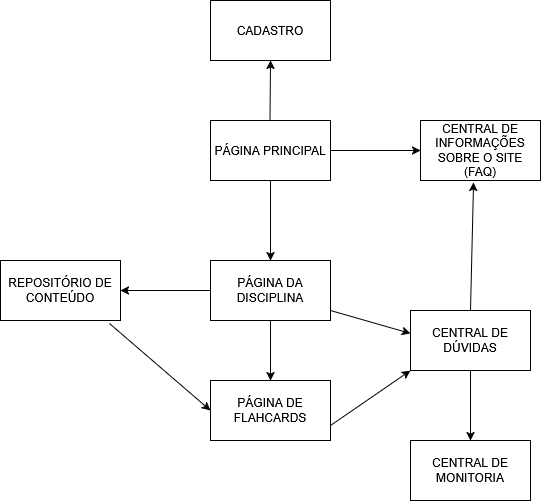

The diagram above was exported from draw.io. Its source (the exported page's mxGraphModel, read from the mxfile embedded in the PNG):
<mxGraphModel dx="1426" dy="779" grid="1" gridSize="10" guides="1" tooltips="1" connect="1" arrows="1" fold="1" page="1" pageScale="1" pageWidth="827" pageHeight="1169" math="0" shadow="0">
  <root>
    <mxCell id="0" />
    <mxCell id="1" parent="0" />
    <mxCell id="IYkQCqaoq016s0_cWbNt-1" parent="1" style="rounded=0;whiteSpace=wrap;html=1;" value="PÁGINA PRINCIPAL" vertex="1">
      <mxGeometry height="60" width="120" x="340" y="380" as="geometry" />
    </mxCell>
    <mxCell id="IYkQCqaoq016s0_cWbNt-3" edge="1" parent="1" style="endArrow=classic;html=1;rounded=0;" value="">
      <mxGeometry height="50" relative="1" width="50" as="geometry">
        <mxPoint x="399.5" y="380" as="sourcePoint" />
        <mxPoint x="400" y="320" as="targetPoint" />
      </mxGeometry>
    </mxCell>
    <mxCell id="IYkQCqaoq016s0_cWbNt-4" parent="1" style="rounded=0;whiteSpace=wrap;html=1;" value="CADASTRO" vertex="1">
      <mxGeometry height="60" width="120" x="340" y="260" as="geometry" />
    </mxCell>
    <mxCell id="IYkQCqaoq016s0_cWbNt-7" edge="1" parent="1" style="endArrow=classic;html=1;rounded=0;" value="">
      <mxGeometry height="50" relative="1" width="50" as="geometry">
        <mxPoint x="400" y="440" as="sourcePoint" />
        <mxPoint x="400" y="520" as="targetPoint" />
      </mxGeometry>
    </mxCell>
    <mxCell id="IYkQCqaoq016s0_cWbNt-8" parent="1" style="rounded=0;whiteSpace=wrap;html=1;" value="PÁGINA DA DISCIPLINA" vertex="1">
      <mxGeometry height="60" width="120" x="340" y="520" as="geometry" />
    </mxCell>
    <mxCell id="IYkQCqaoq016s0_cWbNt-11" edge="1" parent="1" style="endArrow=classic;html=1;rounded=0;" value="">
      <mxGeometry height="50" relative="1" width="50" as="geometry">
        <mxPoint x="400" y="580" as="sourcePoint" />
        <mxPoint x="400" y="640" as="targetPoint" />
      </mxGeometry>
    </mxCell>
    <mxCell id="IYkQCqaoq016s0_cWbNt-12" parent="1" style="rounded=0;whiteSpace=wrap;html=1;" value="PÁGINA DE FLAHCARDS" vertex="1">
      <mxGeometry height="60" width="120" x="340" y="640" as="geometry" />
    </mxCell>
    <mxCell id="IYkQCqaoq016s0_cWbNt-13" parent="1" style="rounded=0;whiteSpace=wrap;html=1;" value="CENTRAL DE DÚVIDAS" vertex="1">
      <mxGeometry height="60" width="120" x="540" y="570" as="geometry" />
    </mxCell>
    <mxCell id="IYkQCqaoq016s0_cWbNt-16" edge="1" parent="1" source="IYkQCqaoq016s0_cWbNt-12" style="endArrow=classic;html=1;rounded=0;exitX=1;exitY=0.75;exitDx=0;exitDy=0;entryX=0;entryY=1;entryDx=0;entryDy=0;" target="IYkQCqaoq016s0_cWbNt-13" value="">
      <mxGeometry height="50" relative="1" width="50" as="geometry">
        <mxPoint x="470" y="680" as="sourcePoint" />
        <mxPoint x="530" y="640" as="targetPoint" />
      </mxGeometry>
    </mxCell>
    <mxCell id="IYkQCqaoq016s0_cWbNt-17" edge="1" parent="1" style="endArrow=classic;html=1;rounded=0;entryX=0;entryY=0.383;entryDx=0;entryDy=0;entryPerimeter=0;" target="IYkQCqaoq016s0_cWbNt-13" value="">
      <mxGeometry height="50" relative="1" width="50" as="geometry">
        <mxPoint x="460" y="570" as="sourcePoint" />
        <mxPoint x="510" y="520" as="targetPoint" />
      </mxGeometry>
    </mxCell>
    <mxCell id="IYkQCqaoq016s0_cWbNt-18" parent="1" style="rounded=0;whiteSpace=wrap;html=1;" value="CENTRAL DE INFORMAÇÕES SOBRE O SITE (FAQ)" vertex="1">
      <mxGeometry height="60" width="120" x="550" y="380" as="geometry" />
    </mxCell>
    <mxCell id="IYkQCqaoq016s0_cWbNt-19" edge="1" parent="1" source="IYkQCqaoq016s0_cWbNt-1" style="endArrow=classic;html=1;rounded=0;entryX=0;entryY=0.5;entryDx=0;entryDy=0;" target="IYkQCqaoq016s0_cWbNt-18" value="">
      <mxGeometry height="50" relative="1" width="50" as="geometry">
        <mxPoint x="460" y="460" as="sourcePoint" />
        <mxPoint x="530.7106781186548" y="410" as="targetPoint" />
      </mxGeometry>
    </mxCell>
    <mxCell id="IYkQCqaoq016s0_cWbNt-21" edge="1" parent="1" style="endArrow=classic;html=1;rounded=0;entryX=0.442;entryY=1.033;entryDx=0;entryDy=0;entryPerimeter=0;" target="IYkQCqaoq016s0_cWbNt-18" value="">
      <mxGeometry height="50" relative="1" width="50" as="geometry">
        <mxPoint x="600" y="570" as="sourcePoint" />
        <mxPoint x="650" y="520" as="targetPoint" />
      </mxGeometry>
    </mxCell>
    <mxCell id="W70uINlTMZh-wLR29byG-1" edge="1" parent="1" source="IYkQCqaoq016s0_cWbNt-8" style="endArrow=classic;html=1;rounded=0;exitX=0;exitY=0.5;exitDx=0;exitDy=0;" value="">
      <mxGeometry height="50" relative="1" width="50" as="geometry">
        <mxPoint x="330" y="550" as="sourcePoint" />
        <mxPoint x="250" y="550" as="targetPoint" />
      </mxGeometry>
    </mxCell>
    <mxCell id="W70uINlTMZh-wLR29byG-3" parent="1" style="rounded=0;whiteSpace=wrap;html=1;" value="REPOSITÓRIO DE CONTEÚDO" vertex="1">
      <mxGeometry height="60" width="120" x="130" y="520" as="geometry" />
    </mxCell>
    <mxCell id="W70uINlTMZh-wLR29byG-4" edge="1" parent="1" source="W70uINlTMZh-wLR29byG-3" style="endArrow=classic;html=1;rounded=0;entryX=0;entryY=0.5;entryDx=0;entryDy=0;exitX=0.908;exitY=1.05;exitDx=0;exitDy=0;exitPerimeter=0;" target="IYkQCqaoq016s0_cWbNt-12" value="">
      <mxGeometry height="50" relative="1" width="50" as="geometry">
        <mxPoint x="250" y="600" as="sourcePoint" />
        <mxPoint x="300" y="550" as="targetPoint" />
      </mxGeometry>
    </mxCell>
    <mxCell id="W70uINlTMZh-wLR29byG-5" parent="1" style="rounded=0;whiteSpace=wrap;html=1;" value="CENTRAL DE MONITORIA" vertex="1">
      <mxGeometry height="60" width="120" x="540" y="700" as="geometry" />
    </mxCell>
    <mxCell id="W70uINlTMZh-wLR29byG-6" edge="1" parent="1" source="IYkQCqaoq016s0_cWbNt-13" style="endArrow=classic;html=1;rounded=0;entryX=0.5;entryY=0;entryDx=0;entryDy=0;exitX=0.5;exitY=1;exitDx=0;exitDy=0;" target="W70uINlTMZh-wLR29byG-5" value="">
      <mxGeometry height="50" relative="1" width="50" as="geometry">
        <mxPoint x="610" y="640" as="sourcePoint" />
        <mxPoint x="650" y="650" as="targetPoint" />
      </mxGeometry>
    </mxCell>
  </root>
</mxGraphModel>